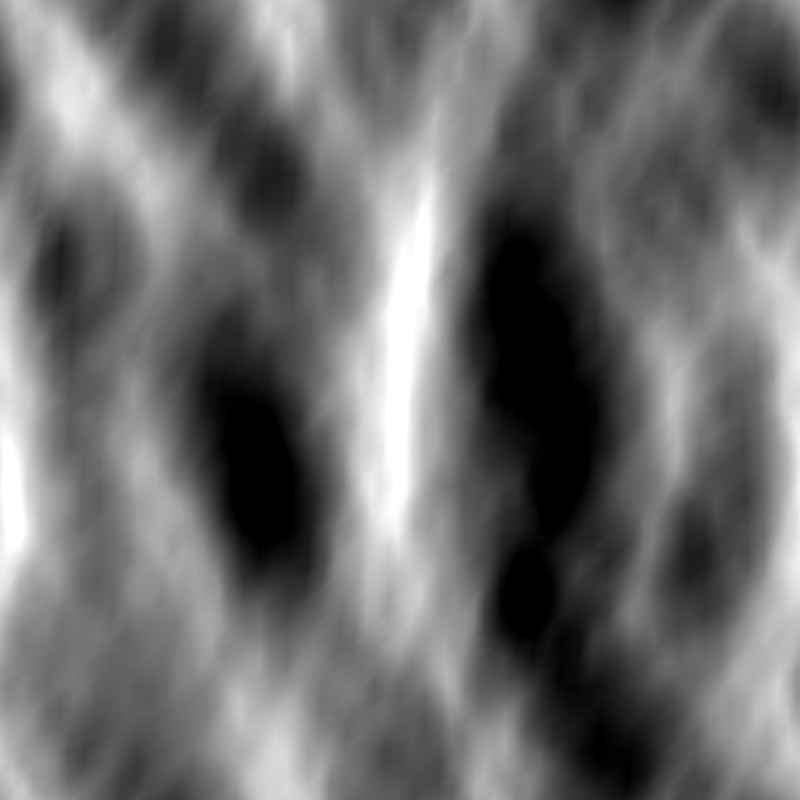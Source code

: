 # Source: blender_ocean.blend  (saved by Blender 2.93.21; exported with 4.5.12 LTS)
import bpy
from mathutils import Matrix  # noqa: F401  (used for matrix-valued properties, if any)

bpy.ops.wm.read_factory_settings(use_empty=True)
scene = bpy.context.scene
scene.name = 'Scene'

# ---- collections
col_collection = bpy.data.collections.new('Collection'); scene.collection.children.link(col_collection)

# ---- materials (node trees are filled in below, after node groups)
mat_material_001 = bpy.data.materials.new('Material.001')
mat_material_001.use_transparent_shadow = False

# ---- material node trees
mat_material_001.use_nodes = True; mat_material_001.node_tree.nodes.clear()
_N = mat_material_001.node_tree.nodes; _L = mat_material_001.node_tree.links
n0 = _N.new('ShaderNodeBsdfPrincipled'); n0.name = 'Principled BSDF'; n0.location = (10, 300)
n0.distribution = 'GGX'
n0.subsurface_method = 'BURLEY'
n0.inputs[3].default_value = 1.45
n0.inputs[27].default_value = (0.0, 0.0, 0.0, 1.0)
n0.inputs[28].default_value = 1.0
n1 = _N.new('ShaderNodeOutputMaterial'); n1.name = 'Material Output'; n1.location = (300, 300)
n2 = _N.new('ShaderNodeTexCoord'); n2.name = 'Texture Coordinate'; n2.location = (-768, 374)
n3 = _N.new('ShaderNodeSeparateXYZ'); n3.name = 'Separate XYZ'; n3.location = (-571, 369)
n4 = _N.new('ShaderNodeOutputMaterial'); n4.name = 'Material Output.001'; n4.location = (-342, 334)
_L.new(n0.outputs[0], n1.inputs[0])
_L.new(n2.outputs[0], n3.inputs[0])
_L.new(n3.outputs[2], n4.inputs[0])
n4.is_active_output = True

# ---- world
world_world = bpy.data.worlds.new('World'); scene.world = world_world
world_world.use_nodes = True; world_world.node_tree.nodes.clear()
_N = world_world.node_tree.nodes; _L = world_world.node_tree.links
n0 = _N.new('ShaderNodeOutputWorld'); n0.name = 'World Output'; n0.location = (300, 300)
n1 = _N.new('ShaderNodeBackground'); n1.name = 'Background'; n1.location = (10, 300)
n1.inputs[0].default_value = (0.05088, 0.05088, 0.05088, 1.0)
_L.new(n1.outputs[0], n0.inputs[0])
n0.is_active_output = True
world_world.color = (0.05088, 0.05088, 0.05088)
world_world.use_sun_shadow = False
world_world.sun_shadow_jitter_overblur = 0.0

# ---- cameras
cam_camera_001 = bpy.data.cameras.new('Camera.001')
cam_camera_001.type = 'ORTHO'
cam_camera_001.clip_start = 0.001
cam_camera_001.ortho_scale = 50.0

# ---- meshes
me_plane = bpy.data.meshes.new('Plane')
me_plane.from_pydata([(-1.0, -1.0, 0.0), (1.0, -1.0, 0.0), (-1.0, 1.0, 0.0), (1.0, 1.0, 0.0)], [], [(0, 1, 3, 2)])
_uv = me_plane.uv_layers.new(name='UVMap')
_uv.uv.foreach_set('vector', [0.0, 0.0, 1.0, 0.0, 1.0, 1.0, 0.0, 1.0])
me_plane.materials.append(mat_material_001)
me_plane.use_remesh_fix_poles = True
me_plane.use_remesh_preserve_attributes = False
me_plane.update()

# ---- objects
ob_plane = bpy.data.objects.new('Plane', me_plane)
ob_camera = bpy.data.objects.new('Camera', cam_camera_001)

# ---- transforms, parenting, visibility, modifiers, constraints
ob_plane.location = (0.0, 0.0, 0.0)
_m = ob_plane.modifiers.new('Ocean', 'OCEAN')
_m.repeat_x = 2
_m.repeat_y = 2
_m.resolution = 8
_m.viewport_resolution = 8
_m.wave_scale_min = 0.0
_m.wave_alignment = 0.3
_m.wave_scale = 1.312
_m.depth = 20.0
_m.choppiness = 0.91
_m.time = 1.312
_m.random_seed = 2
_m.frame_end = 33
_m.filepath = 'C:/Users/Steve/AppData/Local/Temp/blender_a16180/cache_ocean'
_m = ob_plane.modifiers.new('Ocean.001', 'OCEAN')
_m.geometry_mode = 'DISPLACE'
_m.resolution = 8
_m.viewport_resolution = 8
_m.wave_scale_min = 0.0
_m.wave_alignment = 0.3
_m.wave_scale = 1.688
_m.depth = 20.0
_m.choppiness = 0.91
_m.time = 4.312
_m.random_seed = 2
_m.frame_end = 33
_m.filepath = 'C:/Users/Steve/AppData/Local/Temp/blender_a16180/cache_ocean'
ob_camera.location = (25.0, 25.0, 12.62)

# ---- collection membership
col_collection.objects.link(ob_plane)
col_collection.objects.link(ob_camera)

# ---- scene / render settings (as saved in the file)
scene.camera = ob_camera
scene.frame_start = 1; scene.frame_end = 32; scene.frame_set(15)
scene.render.engine = 'BLENDER_EEVEE_NEXT'
scene.render.image_settings.file_format = 'OPEN_EXR'
scene.render.image_settings.color_depth = '32'
scene.render.resolution_x = 256
scene.render.resolution_y = 256
scene.cycles.use_denoising = False
scene.cycles.samples = 128
scene.cycles.sampling_pattern = 'TABULATED_SOBOL'
scene.cycles.use_adaptive_sampling = False
scene.cycles.use_light_tree = False
scene.view_settings.view_transform = 'Raw'
bpy.context.view_layer.update()

# ---- added for rendering (the .blend has no usable light): sun
light_auto_sun = bpy.data.lights.new('AutoSun', 'SUN')
light_auto_sun.energy = 3.0
light_auto_sun.angle = 0.0523599
ob_auto_sun = bpy.data.objects.new('AutoSun', light_auto_sun)
scene.collection.objects.link(ob_auto_sun)
ob_auto_sun.rotation_euler = (0.872665, 0.174533, 0.523599)
bpy.context.view_layer.update()

